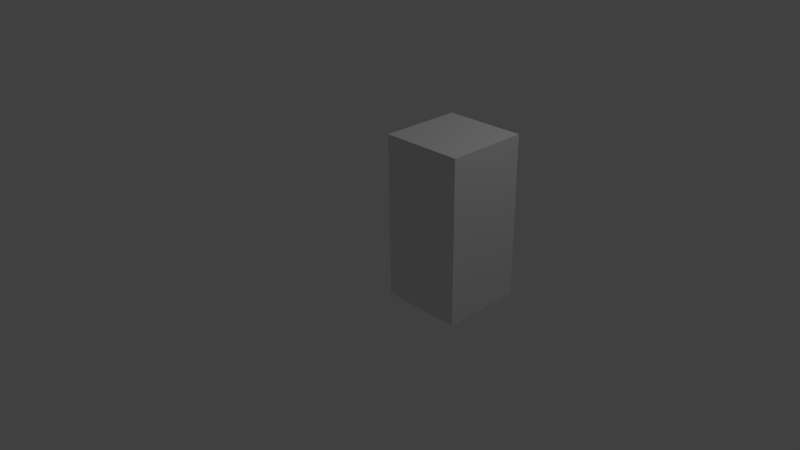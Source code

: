 # Source: HexagonEdge.blend  (saved by Blender 2.69.0; exported with 4.5.12 LTS)
import bpy
from mathutils import Matrix  # noqa: F401  (used for matrix-valued properties, if any)

bpy.ops.wm.read_factory_settings(use_empty=True)
scene = bpy.context.scene
scene.name = 'Scene'

# ---- collections
col_collection_1 = bpy.data.collections.new('Collection 1'); scene.collection.children.link(col_collection_1)

# ---- world
world_world = bpy.data.worlds.new('World'); scene.world = world_world
world_world.color = (0.05088, 0.05088, 0.05088)
world_world.use_sun_shadow = False
world_world.sun_shadow_jitter_overblur = 0.0
world_world.cycles.sampling_method = 'MANUAL'
world_world.cycles.sample_map_resolution = 256

# ---- cameras
cam_camera = bpy.data.cameras.new('Camera')
cam_camera.clip_end = 100.0
cam_camera.lens = 35.0
cam_camera.sensor_width = 32.0
cam_camera.sensor_height = 18.0
cam_camera.ortho_scale = 7.314
cam_camera.dof.focus_distance = 0.0
cam_camera.dof.aperture_fstop = 128.0

# ---- lights
light_lamp = bpy.data.lights.new('Lamp', 'POINT')
light_lamp.transmission_factor = 0.0
light_lamp.cutoff_distance = 30.0
light_lamp.energy = 100.0
light_lamp.shadow_buffer_clip_start = 1.001
light_lamp.shadow_soft_size = 0.1
light_lamp.shadow_maximum_resolution = 0.006
light_lamp.use_absolute_resolution = True
light_lamp.cycles.use_multiple_importance_sampling = False

# ---- meshes
me_cylinder_001 = bpy.data.meshes.new('Cylinder.001')
me_cylinder_001.from_pydata([(0.866, 0.5, -1.0), (0.866, 0.5, 1.0), (0.866, -0.5, -1.0), (0.866, -0.5, 1.0), (1.866, 0.5, -1.0), (1.866, 0.5, 1.0), (1.866, -0.5, -1.0), (1.866, -0.5, 1.0)], [], [(3, 2, 6, 7), (4, 5, 7, 6), (1, 3, 7, 5), (2, 0, 4, 6), (0, 1, 5, 4), (1, 0, 2, 3)])
me_cylinder_001.use_remesh_preserve_volume = False
me_cylinder_001.use_remesh_preserve_attributes = False
me_cylinder_001.use_mirror_vertex_groups = False
me_cylinder_001.update()

# ---- objects
ob_cylinder = bpy.data.objects.new('Cylinder', me_cylinder_001)
ob_lamp = bpy.data.objects.new('Lamp', light_lamp)
ob_camera = bpy.data.objects.new('Camera', cam_camera)

# ---- transforms, parenting, visibility, modifiers, constraints
ob_cylinder.location = (0.0, 0.0, 1.0)
ob_cylinder.lineart.crease_threshold = 0.0
ob_lamp.location = (4.076, 1.005, 5.904)
ob_lamp.rotation_euler = (0.6503, 0.05522, 1.866)
ob_lamp.lock_rotations_4d = False
ob_lamp.empty_display_type = 'ARROWS'
ob_lamp.color = (0.0, 0.0, 0.0, 0.0)
ob_lamp.lineart.crease_threshold = 0.0
ob_camera.location = (7.481, -6.508, 5.344)
ob_camera.rotation_euler = (1.109, 0.01082, 0.8149)
ob_camera.lock_rotations_4d = False
ob_camera.empty_display_type = 'ARROWS'
ob_camera.color = (0.0, 0.0, 0.0, 0.0)
ob_camera.display_type = 'WIRE'
ob_camera.lineart.crease_threshold = 0.0

# ---- collection membership
col_collection_1.objects.link(ob_cylinder)
col_collection_1.objects.link(ob_lamp)
col_collection_1.objects.link(ob_camera)

# ---- scene / render settings (as saved in the file)
scene.camera = ob_camera
scene.frame_start = 1; scene.frame_end = 250; scene.frame_set(54)
scene.render.engine = 'BLENDER_EEVEE_NEXT'
scene.render.image_settings.compression = 90
scene.render.resolution_percentage = 50
scene.render.dither_intensity = 0.0
scene.cycles.use_denoising = False
scene.cycles.samples = 10
scene.cycles.sampling_pattern = 'TABULATED_SOBOL'
scene.cycles.light_sampling_threshold = 0.0
scene.cycles.use_adaptive_sampling = False
scene.cycles.use_light_tree = False
scene.cycles.blur_glossy = 0.0
scene.cycles.volume_bounces = 1
scene.cycles.pixel_filter_type = 'GAUSSIAN'
scene.cycles.sample_clamp_indirect = 0.0
scene.view_settings.view_transform = 'Standard'
bpy.context.view_layer.update()
